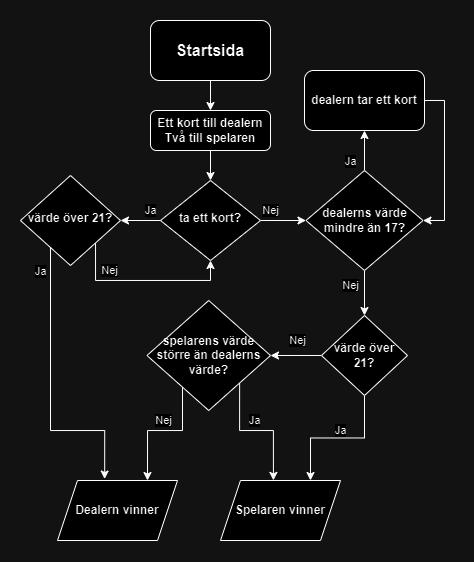

The diagram above was exported from draw.io. Its source (the exported page's mxGraphModel, read from the mxfile embedded in the PNG):
<mxGraphModel dx="546" dy="757" grid="1" gridSize="10" guides="1" tooltips="1" connect="1" arrows="1" fold="1" page="1" pageScale="1" pageWidth="827" pageHeight="1169" math="0" shadow="0">
  <root>
    <mxCell id="WIyWlLk6GJQsqaUBKTNV-0" />
    <mxCell id="WIyWlLk6GJQsqaUBKTNV-1" parent="WIyWlLk6GJQsqaUBKTNV-0" />
    <mxCell id="OthdIEyTm9EB4HA0m_Q4-83" style="edgeStyle=orthogonalEdgeStyle;rounded=0;orthogonalLoop=1;jettySize=auto;html=1;" parent="WIyWlLk6GJQsqaUBKTNV-1" source="WIyWlLk6GJQsqaUBKTNV-3" target="WIyWlLk6GJQsqaUBKTNV-6" edge="1">
      <mxGeometry relative="1" as="geometry" />
    </mxCell>
    <mxCell id="WIyWlLk6GJQsqaUBKTNV-3" value="&lt;font style=&quot;font-size: 12px;&quot;&gt;&lt;b&gt;Ett kort till dealern&lt;br&gt;Två till spelaren&lt;/b&gt;&lt;/font&gt;" style="rounded=1;whiteSpace=wrap;html=1;fontSize=12;glass=0;strokeWidth=1;shadow=0;" parent="WIyWlLk6GJQsqaUBKTNV-1" vertex="1">
      <mxGeometry x="160" y="100" width="120" height="40" as="geometry" />
    </mxCell>
    <mxCell id="OthdIEyTm9EB4HA0m_Q4-41" value="" style="edgeStyle=orthogonalEdgeStyle;rounded=0;orthogonalLoop=1;jettySize=auto;html=1;" parent="WIyWlLk6GJQsqaUBKTNV-1" source="WIyWlLk6GJQsqaUBKTNV-6" target="OthdIEyTm9EB4HA0m_Q4-40" edge="1">
      <mxGeometry relative="1" as="geometry" />
    </mxCell>
    <mxCell id="OthdIEyTm9EB4HA0m_Q4-50" value="Ja" style="edgeLabel;html=1;align=center;verticalAlign=middle;resizable=0;points=[];" parent="OthdIEyTm9EB4HA0m_Q4-41" vertex="1" connectable="0">
      <mxGeometry x="-0.0276" y="-1" relative="1" as="geometry">
        <mxPoint x="9" y="-9" as="offset" />
      </mxGeometry>
    </mxCell>
    <mxCell id="OthdIEyTm9EB4HA0m_Q4-56" value="" style="edgeStyle=orthogonalEdgeStyle;rounded=0;orthogonalLoop=1;jettySize=auto;html=1;" parent="WIyWlLk6GJQsqaUBKTNV-1" source="WIyWlLk6GJQsqaUBKTNV-6" target="OthdIEyTm9EB4HA0m_Q4-55" edge="1">
      <mxGeometry relative="1" as="geometry" />
    </mxCell>
    <mxCell id="lN-iW1tyGHZnRZkTQFSC-0" value="Nej" style="edgeLabel;html=1;align=center;verticalAlign=middle;resizable=0;points=[];" vertex="1" connectable="0" parent="OthdIEyTm9EB4HA0m_Q4-56">
      <mxGeometry x="-0.2179" relative="1" as="geometry">
        <mxPoint x="-8" y="-10" as="offset" />
      </mxGeometry>
    </mxCell>
    <mxCell id="WIyWlLk6GJQsqaUBKTNV-6" value="&lt;font style=&quot;font-size: 12px;&quot;&gt;&lt;b&gt;ta ett kort?&lt;/b&gt;&lt;/font&gt;" style="rhombus;whiteSpace=wrap;html=1;shadow=0;fontFamily=Helvetica;fontSize=12;align=center;strokeWidth=1;spacing=6;spacingTop=-4;" parent="WIyWlLk6GJQsqaUBKTNV-1" vertex="1">
      <mxGeometry x="170" y="170" width="100" height="80" as="geometry" />
    </mxCell>
    <mxCell id="OthdIEyTm9EB4HA0m_Q4-10" value="&lt;font style=&quot;font-size: 16px;&quot;&gt;&lt;b&gt;Startsida&lt;/b&gt;&lt;/font&gt;" style="rounded=1;whiteSpace=wrap;html=1;" parent="WIyWlLk6GJQsqaUBKTNV-1" vertex="1">
      <mxGeometry x="160" y="10" width="120" height="60" as="geometry" />
    </mxCell>
    <mxCell id="OthdIEyTm9EB4HA0m_Q4-11" value="" style="endArrow=classic;html=1;rounded=0;exitX=0.5;exitY=1;exitDx=0;exitDy=0;entryX=0.5;entryY=0;entryDx=0;entryDy=0;" parent="WIyWlLk6GJQsqaUBKTNV-1" source="OthdIEyTm9EB4HA0m_Q4-10" target="WIyWlLk6GJQsqaUBKTNV-3" edge="1">
      <mxGeometry width="50" height="50" relative="1" as="geometry">
        <mxPoint x="240" y="150" as="sourcePoint" />
        <mxPoint x="290" y="100" as="targetPoint" />
      </mxGeometry>
    </mxCell>
    <mxCell id="OthdIEyTm9EB4HA0m_Q4-48" value="" style="edgeStyle=orthogonalEdgeStyle;rounded=0;orthogonalLoop=1;jettySize=auto;html=1;" parent="WIyWlLk6GJQsqaUBKTNV-1" source="OthdIEyTm9EB4HA0m_Q4-23" target="OthdIEyTm9EB4HA0m_Q4-32" edge="1">
      <mxGeometry relative="1" as="geometry" />
    </mxCell>
    <mxCell id="OthdIEyTm9EB4HA0m_Q4-49" value="Nej" style="edgeLabel;html=1;align=center;verticalAlign=middle;resizable=0;points=[];" parent="OthdIEyTm9EB4HA0m_Q4-48" vertex="1" connectable="0">
      <mxGeometry x="-0.0362" relative="1" as="geometry">
        <mxPoint y="-15" as="offset" />
      </mxGeometry>
    </mxCell>
    <mxCell id="OthdIEyTm9EB4HA0m_Q4-68" style="edgeStyle=orthogonalEdgeStyle;rounded=0;orthogonalLoop=1;jettySize=auto;html=1;entryX=0.75;entryY=0;entryDx=0;entryDy=0;" parent="WIyWlLk6GJQsqaUBKTNV-1" source="OthdIEyTm9EB4HA0m_Q4-23" target="OthdIEyTm9EB4HA0m_Q4-29" edge="1">
      <mxGeometry relative="1" as="geometry" />
    </mxCell>
    <mxCell id="OthdIEyTm9EB4HA0m_Q4-69" value="Ja" style="edgeLabel;html=1;align=center;verticalAlign=middle;resizable=0;points=[];" parent="OthdIEyTm9EB4HA0m_Q4-68" vertex="1" connectable="0">
      <mxGeometry x="-0.2682" y="2" relative="1" as="geometry">
        <mxPoint x="-16" y="-10" as="offset" />
      </mxGeometry>
    </mxCell>
    <mxCell id="OthdIEyTm9EB4HA0m_Q4-23" value="&lt;b&gt;värde över 21?&lt;/b&gt;" style="rhombus;whiteSpace=wrap;html=1;" parent="WIyWlLk6GJQsqaUBKTNV-1" vertex="1">
      <mxGeometry x="331" y="305" width="86" height="80" as="geometry" />
    </mxCell>
    <mxCell id="OthdIEyTm9EB4HA0m_Q4-28" value="&lt;b&gt;Dealern vinner&lt;/b&gt;" style="shape=parallelogram;perimeter=parallelogramPerimeter;whiteSpace=wrap;html=1;fixedSize=1;" parent="WIyWlLk6GJQsqaUBKTNV-1" vertex="1">
      <mxGeometry x="67" y="470" width="120" height="60" as="geometry" />
    </mxCell>
    <mxCell id="OthdIEyTm9EB4HA0m_Q4-29" value="&lt;b&gt;Spelaren vinner&lt;/b&gt;" style="shape=parallelogram;perimeter=parallelogramPerimeter;whiteSpace=wrap;html=1;fixedSize=1;" parent="WIyWlLk6GJQsqaUBKTNV-1" vertex="1">
      <mxGeometry x="230" y="470" width="120" height="60" as="geometry" />
    </mxCell>
    <mxCell id="OthdIEyTm9EB4HA0m_Q4-64" style="edgeStyle=orthogonalEdgeStyle;rounded=0;orthogonalLoop=1;jettySize=auto;html=1;entryX=0.75;entryY=0;entryDx=0;entryDy=0;exitX=0;exitY=1;exitDx=0;exitDy=0;" parent="WIyWlLk6GJQsqaUBKTNV-1" source="OthdIEyTm9EB4HA0m_Q4-32" target="OthdIEyTm9EB4HA0m_Q4-28" edge="1">
      <mxGeometry relative="1" as="geometry">
        <Array as="points">
          <mxPoint x="192" y="420" />
          <mxPoint x="157" y="420" />
        </Array>
      </mxGeometry>
    </mxCell>
    <mxCell id="OthdIEyTm9EB4HA0m_Q4-65" value="Nej" style="edgeLabel;html=1;align=center;verticalAlign=middle;resizable=0;points=[];" parent="OthdIEyTm9EB4HA0m_Q4-64" vertex="1" connectable="0">
      <mxGeometry x="0.0118" y="3" relative="1" as="geometry">
        <mxPoint x="-2" y="-13" as="offset" />
      </mxGeometry>
    </mxCell>
    <mxCell id="OthdIEyTm9EB4HA0m_Q4-32" value="&lt;b&gt;spelarens värde större än dealerns värde?&lt;/b&gt;" style="rhombus;whiteSpace=wrap;html=1;" parent="WIyWlLk6GJQsqaUBKTNV-1" vertex="1">
      <mxGeometry x="156.5" y="290" width="123.5" height="110" as="geometry" />
    </mxCell>
    <mxCell id="OthdIEyTm9EB4HA0m_Q4-44" style="edgeStyle=orthogonalEdgeStyle;rounded=0;orthogonalLoop=1;jettySize=auto;html=1;entryX=0.393;entryY=-0.025;entryDx=0;entryDy=0;exitX=0;exitY=1;exitDx=0;exitDy=0;entryPerimeter=0;" parent="WIyWlLk6GJQsqaUBKTNV-1" source="OthdIEyTm9EB4HA0m_Q4-40" target="OthdIEyTm9EB4HA0m_Q4-28" edge="1">
      <mxGeometry relative="1" as="geometry">
        <Array as="points">
          <mxPoint x="62" y="212" />
          <mxPoint x="60" y="212" />
          <mxPoint x="60" y="420" />
          <mxPoint x="114" y="420" />
        </Array>
      </mxGeometry>
    </mxCell>
    <mxCell id="OthdIEyTm9EB4HA0m_Q4-45" value="Ja" style="edgeLabel;html=1;align=center;verticalAlign=middle;resizable=0;points=[];" parent="OthdIEyTm9EB4HA0m_Q4-44" vertex="1" connectable="0">
      <mxGeometry x="-0.5003" y="1" relative="1" as="geometry">
        <mxPoint x="-11" y="-7" as="offset" />
      </mxGeometry>
    </mxCell>
    <mxCell id="OthdIEyTm9EB4HA0m_Q4-51" style="edgeStyle=orthogonalEdgeStyle;rounded=0;orthogonalLoop=1;jettySize=auto;html=1;entryX=0.5;entryY=1;entryDx=0;entryDy=0;exitX=1;exitY=1;exitDx=0;exitDy=0;" parent="WIyWlLk6GJQsqaUBKTNV-1" source="OthdIEyTm9EB4HA0m_Q4-40" target="WIyWlLk6GJQsqaUBKTNV-6" edge="1">
      <mxGeometry relative="1" as="geometry">
        <Array as="points">
          <mxPoint x="105" y="230" />
          <mxPoint x="105" y="270" />
          <mxPoint x="220" y="270" />
        </Array>
      </mxGeometry>
    </mxCell>
    <mxCell id="OthdIEyTm9EB4HA0m_Q4-52" value="Nej" style="edgeLabel;html=1;align=center;verticalAlign=middle;resizable=0;points=[];" parent="OthdIEyTm9EB4HA0m_Q4-51" vertex="1" connectable="0">
      <mxGeometry x="-0.3931" y="-2" relative="1" as="geometry">
        <mxPoint x="2" y="-12" as="offset" />
      </mxGeometry>
    </mxCell>
    <mxCell id="OthdIEyTm9EB4HA0m_Q4-40" value="&lt;font size=&quot;1&quot; style=&quot;&quot;&gt;&lt;b style=&quot;font-size: 12px;&quot;&gt;värde över 21?&lt;/b&gt;&lt;/font&gt;" style="rhombus;whiteSpace=wrap;html=1;shadow=0;fontFamily=Helvetica;fontSize=12;align=center;strokeWidth=1;spacing=6;spacingTop=-4;" parent="WIyWlLk6GJQsqaUBKTNV-1" vertex="1">
      <mxGeometry x="30" y="165" width="100" height="90" as="geometry" />
    </mxCell>
    <mxCell id="OthdIEyTm9EB4HA0m_Q4-76" style="edgeStyle=orthogonalEdgeStyle;rounded=0;orthogonalLoop=1;jettySize=auto;html=1;entryX=0.5;entryY=0;entryDx=0;entryDy=0;" parent="WIyWlLk6GJQsqaUBKTNV-1" source="OthdIEyTm9EB4HA0m_Q4-55" target="OthdIEyTm9EB4HA0m_Q4-23" edge="1">
      <mxGeometry relative="1" as="geometry" />
    </mxCell>
    <mxCell id="OthdIEyTm9EB4HA0m_Q4-78" value="Nej" style="edgeLabel;html=1;align=center;verticalAlign=middle;resizable=0;points=[];" parent="OthdIEyTm9EB4HA0m_Q4-76" vertex="1" connectable="0">
      <mxGeometry x="-0.3506" relative="1" as="geometry">
        <mxPoint x="-14" as="offset" />
      </mxGeometry>
    </mxCell>
    <mxCell id="OthdIEyTm9EB4HA0m_Q4-79" style="edgeStyle=orthogonalEdgeStyle;rounded=0;orthogonalLoop=1;jettySize=auto;html=1;entryX=0.5;entryY=1;entryDx=0;entryDy=0;" parent="WIyWlLk6GJQsqaUBKTNV-1" source="OthdIEyTm9EB4HA0m_Q4-55" target="OthdIEyTm9EB4HA0m_Q4-57" edge="1">
      <mxGeometry relative="1" as="geometry" />
    </mxCell>
    <mxCell id="OthdIEyTm9EB4HA0m_Q4-80" value="Ja" style="edgeLabel;html=1;align=center;verticalAlign=middle;resizable=0;points=[];" parent="OthdIEyTm9EB4HA0m_Q4-79" vertex="1" connectable="0">
      <mxGeometry x="0.3889" y="1" relative="1" as="geometry">
        <mxPoint x="-13" y="18" as="offset" />
      </mxGeometry>
    </mxCell>
    <mxCell id="OthdIEyTm9EB4HA0m_Q4-55" value="&lt;b&gt;dealerns värde mindre än 17?&lt;/b&gt;" style="rhombus;whiteSpace=wrap;html=1;" parent="WIyWlLk6GJQsqaUBKTNV-1" vertex="1">
      <mxGeometry x="315.5" y="160" width="117" height="100" as="geometry" />
    </mxCell>
    <mxCell id="OthdIEyTm9EB4HA0m_Q4-82" style="edgeStyle=orthogonalEdgeStyle;rounded=0;orthogonalLoop=1;jettySize=auto;html=1;entryX=1;entryY=0.5;entryDx=0;entryDy=0;exitX=1;exitY=0.5;exitDx=0;exitDy=0;" parent="WIyWlLk6GJQsqaUBKTNV-1" source="OthdIEyTm9EB4HA0m_Q4-57" target="OthdIEyTm9EB4HA0m_Q4-55" edge="1">
      <mxGeometry relative="1" as="geometry" />
    </mxCell>
    <mxCell id="OthdIEyTm9EB4HA0m_Q4-57" value="&lt;b&gt;dealern tar ett kort&lt;/b&gt;" style="rounded=1;whiteSpace=wrap;html=1;" parent="WIyWlLk6GJQsqaUBKTNV-1" vertex="1">
      <mxGeometry x="314" y="60" width="120" height="60" as="geometry" />
    </mxCell>
    <mxCell id="lN-iW1tyGHZnRZkTQFSC-1" style="edgeStyle=orthogonalEdgeStyle;rounded=0;orthogonalLoop=1;jettySize=auto;html=1;entryX=0.441;entryY=-0.002;entryDx=0;entryDy=0;entryPerimeter=0;exitX=1;exitY=1;exitDx=0;exitDy=0;" edge="1" parent="WIyWlLk6GJQsqaUBKTNV-1" source="OthdIEyTm9EB4HA0m_Q4-32" target="OthdIEyTm9EB4HA0m_Q4-29">
      <mxGeometry relative="1" as="geometry">
        <Array as="points">
          <mxPoint x="249" y="420" />
          <mxPoint x="283" y="420" />
        </Array>
      </mxGeometry>
    </mxCell>
    <mxCell id="lN-iW1tyGHZnRZkTQFSC-2" value="Ja" style="edgeLabel;html=1;align=center;verticalAlign=middle;resizable=0;points=[];" vertex="1" connectable="0" parent="lN-iW1tyGHZnRZkTQFSC-1">
      <mxGeometry x="-0.052" y="1" relative="1" as="geometry">
        <mxPoint y="-9" as="offset" />
      </mxGeometry>
    </mxCell>
  </root>
</mxGraphModel>